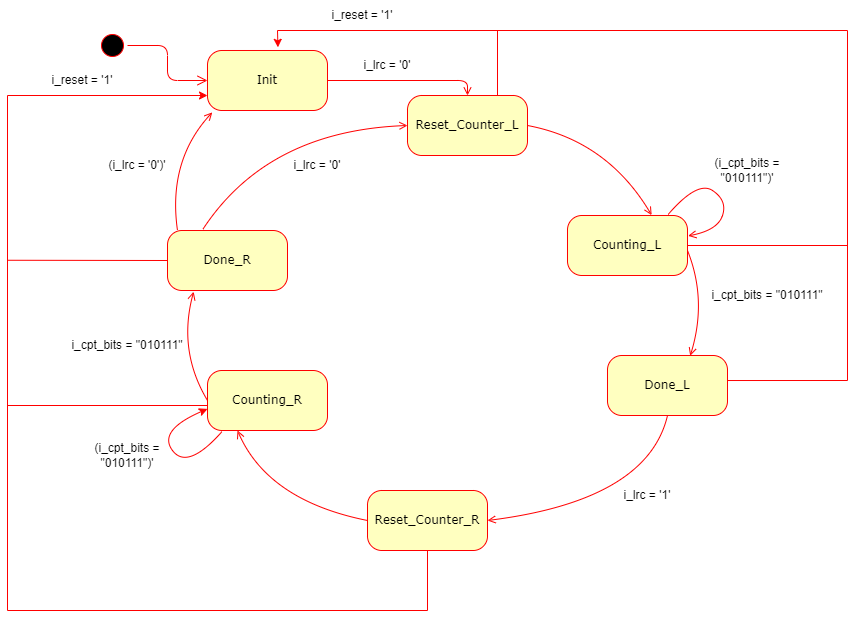

The diagram above was exported from draw.io. Its source (the exported page's mxGraphModel, read from the mxfile embedded in the PNG):
<mxGraphModel dx="1195" dy="622" grid="1" gridSize="10" guides="1" tooltips="1" connect="1" arrows="1" fold="1" page="1" pageScale="1" pageWidth="1100" pageHeight="850" background="none" math="0" shadow="0">
  <root>
    <mxCell id="0" />
    <mxCell id="1" parent="0" />
    <mxCell id="382b91b5511bd0f7-1" value="" style="ellipse;html=1;shape=startState;fillColor=#000000;strokeColor=#ff0000;rounded=1;shadow=0;comic=0;labelBackgroundColor=none;fontFamily=Verdana;fontSize=12;fontColor=#000000;align=center;direction=south;" parent="1" vertex="1">
      <mxGeometry x="130" y="100" width="30" height="30" as="geometry" />
    </mxCell>
    <mxCell id="382b91b5511bd0f7-6" value="Init" style="rounded=1;whiteSpace=wrap;html=1;arcSize=24;fillColor=#ffffc0;strokeColor=#ff0000;shadow=0;comic=0;labelBackgroundColor=none;fontFamily=Verdana;fontSize=12;fontColor=#000000;align=center;" parent="1" vertex="1">
      <mxGeometry x="240" y="120" width="120" height="60" as="geometry" />
    </mxCell>
    <mxCell id="2a3bc250acf0617d-9" style="edgeStyle=orthogonalEdgeStyle;html=1;labelBackgroundColor=none;endArrow=open;endSize=8;strokeColor=#ff0000;fontFamily=Verdana;fontSize=12;align=left;" parent="1" source="382b91b5511bd0f7-1" target="382b91b5511bd0f7-6" edge="1">
      <mxGeometry relative="1" as="geometry" />
    </mxCell>
    <mxCell id="xTvF3Wg4ogScs-nrzdHA-1" value="Reset_Counter_L" style="rounded=1;whiteSpace=wrap;html=1;arcSize=24;fillColor=#ffffc0;strokeColor=#ff0000;shadow=0;comic=0;labelBackgroundColor=none;fontFamily=Verdana;fontSize=12;fontColor=#000000;align=center;" vertex="1" parent="1">
      <mxGeometry x="440" y="165" width="120" height="60" as="geometry" />
    </mxCell>
    <mxCell id="xTvF3Wg4ogScs-nrzdHA-2" value="Reset_Counter_R" style="rounded=1;whiteSpace=wrap;html=1;arcSize=24;fillColor=#ffffc0;strokeColor=#ff0000;shadow=0;comic=0;labelBackgroundColor=none;fontFamily=Verdana;fontSize=12;fontColor=#000000;align=center;" vertex="1" parent="1">
      <mxGeometry x="400" y="560" width="120" height="60" as="geometry" />
    </mxCell>
    <mxCell id="xTvF3Wg4ogScs-nrzdHA-3" value="Counting_L" style="rounded=1;whiteSpace=wrap;html=1;arcSize=24;fillColor=#ffffc0;strokeColor=#ff0000;shadow=0;comic=0;labelBackgroundColor=none;fontFamily=Verdana;fontSize=12;fontColor=#000000;align=center;" vertex="1" parent="1">
      <mxGeometry x="600" y="285" width="120" height="60" as="geometry" />
    </mxCell>
    <mxCell id="xTvF3Wg4ogScs-nrzdHA-4" value="Counting_R" style="rounded=1;whiteSpace=wrap;html=1;arcSize=24;fillColor=#ffffc0;strokeColor=#ff0000;shadow=0;comic=0;labelBackgroundColor=none;fontFamily=Verdana;fontSize=12;fontColor=#000000;align=center;" vertex="1" parent="1">
      <mxGeometry x="240" y="440" width="120" height="60" as="geometry" />
    </mxCell>
    <mxCell id="xTvF3Wg4ogScs-nrzdHA-5" value="Done_L" style="rounded=1;whiteSpace=wrap;html=1;arcSize=24;fillColor=#ffffc0;strokeColor=#ff0000;shadow=0;comic=0;labelBackgroundColor=none;fontFamily=Verdana;fontSize=12;fontColor=#000000;align=center;" vertex="1" parent="1">
      <mxGeometry x="640" y="425" width="120" height="60" as="geometry" />
    </mxCell>
    <mxCell id="xTvF3Wg4ogScs-nrzdHA-6" value="Done_R" style="rounded=1;whiteSpace=wrap;html=1;arcSize=24;fillColor=#ffffc0;strokeColor=#ff0000;shadow=0;comic=0;labelBackgroundColor=none;fontFamily=Verdana;fontSize=12;fontColor=#000000;align=center;" vertex="1" parent="1">
      <mxGeometry x="200" y="300" width="120" height="60" as="geometry" />
    </mxCell>
    <mxCell id="xTvF3Wg4ogScs-nrzdHA-7" value="" style="endArrow=open;html=1;rounded=1;exitX=1;exitY=0.5;exitDx=0;exitDy=0;entryX=0.5;entryY=0;entryDx=0;entryDy=0;fillColor=#f8cecc;strokeColor=#FF0000;endFill=0;curved=0;" edge="1" parent="1" source="382b91b5511bd0f7-6" target="xTvF3Wg4ogScs-nrzdHA-1">
      <mxGeometry width="50" height="50" relative="1" as="geometry">
        <mxPoint x="450" y="400" as="sourcePoint" />
        <mxPoint x="500" y="160" as="targetPoint" />
        <Array as="points">
          <mxPoint x="500" y="150" />
        </Array>
      </mxGeometry>
    </mxCell>
    <mxCell id="xTvF3Wg4ogScs-nrzdHA-8" value="" style="endArrow=open;html=1;rounded=0;exitX=1;exitY=0.5;exitDx=0;exitDy=0;entryX=0.701;entryY=-0.006;entryDx=0;entryDy=0;fillColor=#f8cecc;strokeColor=#FF0000;endFill=0;curved=1;entryPerimeter=0;" edge="1" parent="1" source="xTvF3Wg4ogScs-nrzdHA-1" target="xTvF3Wg4ogScs-nrzdHA-3">
      <mxGeometry width="50" height="50" relative="1" as="geometry">
        <mxPoint x="620" y="210" as="sourcePoint" />
        <mxPoint x="760" y="225" as="targetPoint" />
        <Array as="points">
          <mxPoint x="640" y="210" />
        </Array>
      </mxGeometry>
    </mxCell>
    <mxCell id="xTvF3Wg4ogScs-nrzdHA-9" value="" style="endArrow=open;html=1;rounded=0;exitX=0.5;exitY=1;exitDx=0;exitDy=0;fillColor=#f8cecc;strokeColor=#FF0000;endFill=0;curved=1;entryX=1;entryY=0.5;entryDx=0;entryDy=0;" edge="1" parent="1" source="xTvF3Wg4ogScs-nrzdHA-5" target="xTvF3Wg4ogScs-nrzdHA-2">
      <mxGeometry width="50" height="50" relative="1" as="geometry">
        <mxPoint x="680" y="520" as="sourcePoint" />
        <mxPoint x="530" y="590" as="targetPoint" />
        <Array as="points">
          <mxPoint x="680" y="570" />
        </Array>
      </mxGeometry>
    </mxCell>
    <mxCell id="xTvF3Wg4ogScs-nrzdHA-10" value="" style="endArrow=open;html=1;rounded=0;exitX=1;exitY=0.5;exitDx=0;exitDy=0;entryX=0.689;entryY=0.005;entryDx=0;entryDy=0;fillColor=#f8cecc;strokeColor=#FF0000;endFill=0;curved=1;entryPerimeter=0;" edge="1" parent="1" target="xTvF3Wg4ogScs-nrzdHA-5">
      <mxGeometry width="50" height="50" relative="1" as="geometry">
        <mxPoint x="720" y="320" as="sourcePoint" />
        <mxPoint x="816" y="411" as="targetPoint" />
        <Array as="points">
          <mxPoint x="740" y="370" />
        </Array>
      </mxGeometry>
    </mxCell>
    <mxCell id="xTvF3Wg4ogScs-nrzdHA-11" value="" style="endArrow=open;html=1;rounded=0;exitX=0;exitY=0.5;exitDx=0;exitDy=0;entryX=0.25;entryY=1;entryDx=0;entryDy=0;fillColor=#f8cecc;strokeColor=#FF0000;endFill=0;curved=1;" edge="1" parent="1" source="xTvF3Wg4ogScs-nrzdHA-2" target="xTvF3Wg4ogScs-nrzdHA-4">
      <mxGeometry width="50" height="50" relative="1" as="geometry">
        <mxPoint x="180" y="500" as="sourcePoint" />
        <mxPoint x="304" y="590" as="targetPoint" />
        <Array as="points">
          <mxPoint x="300" y="570" />
        </Array>
      </mxGeometry>
    </mxCell>
    <mxCell id="xTvF3Wg4ogScs-nrzdHA-12" value="" style="endArrow=open;html=1;rounded=0;exitX=0;exitY=0.5;exitDx=0;exitDy=0;entryX=0.218;entryY=1.02;entryDx=0;entryDy=0;fillColor=#f8cecc;strokeColor=#FF0000;endFill=0;curved=1;entryPerimeter=0;" edge="1" parent="1" source="xTvF3Wg4ogScs-nrzdHA-4" target="xTvF3Wg4ogScs-nrzdHA-6">
      <mxGeometry width="50" height="50" relative="1" as="geometry">
        <mxPoint x="120" y="402.5" as="sourcePoint" />
        <mxPoint x="123" y="507.5" as="targetPoint" />
        <Array as="points">
          <mxPoint x="210" y="420" />
        </Array>
      </mxGeometry>
    </mxCell>
    <mxCell id="xTvF3Wg4ogScs-nrzdHA-13" value="" style="endArrow=open;html=1;rounded=0;exitX=0.293;exitY=-0.015;exitDx=0;exitDy=0;fillColor=#f8cecc;strokeColor=#FF0000;endFill=0;curved=1;exitPerimeter=0;" edge="1" parent="1" source="xTvF3Wg4ogScs-nrzdHA-6">
      <mxGeometry width="50" height="50" relative="1" as="geometry">
        <mxPoint x="500" y="255" as="sourcePoint" />
        <mxPoint x="440" y="195" as="targetPoint" />
        <Array as="points">
          <mxPoint x="300" y="200" />
        </Array>
      </mxGeometry>
    </mxCell>
    <mxCell id="xTvF3Wg4ogScs-nrzdHA-14" value="i_lrc = '0'" style="text;html=1;strokeColor=none;fillColor=none;align=center;verticalAlign=middle;whiteSpace=wrap;rounded=0;" vertex="1" parent="1">
      <mxGeometry x="390" y="120" width="60" height="30" as="geometry" />
    </mxCell>
    <mxCell id="xTvF3Wg4ogScs-nrzdHA-16" value="i_lrc = '0'" style="text;html=1;strokeColor=none;fillColor=none;align=center;verticalAlign=middle;whiteSpace=wrap;rounded=0;" vertex="1" parent="1">
      <mxGeometry x="320" y="220" width="60" height="30" as="geometry" />
    </mxCell>
    <mxCell id="xTvF3Wg4ogScs-nrzdHA-17" value="" style="endArrow=open;html=1;rounded=0;exitX=0;exitY=0.5;exitDx=0;exitDy=0;entryX=0.04;entryY=1.031;entryDx=0;entryDy=0;fillColor=#f8cecc;strokeColor=#FF0000;endFill=0;curved=1;entryPerimeter=0;" edge="1" parent="1" target="382b91b5511bd0f7-6">
      <mxGeometry width="50" height="50" relative="1" as="geometry">
        <mxPoint x="210" y="300" as="sourcePoint" />
        <mxPoint x="196" y="191" as="targetPoint" />
        <Array as="points">
          <mxPoint x="200" y="230" />
        </Array>
      </mxGeometry>
    </mxCell>
    <mxCell id="xTvF3Wg4ogScs-nrzdHA-18" value="(i_lrc = '0')'" style="text;html=1;strokeColor=none;fillColor=none;align=center;verticalAlign=middle;whiteSpace=wrap;rounded=0;" vertex="1" parent="1">
      <mxGeometry x="130" y="220" width="80" height="30" as="geometry" />
    </mxCell>
    <mxCell id="xTvF3Wg4ogScs-nrzdHA-20" value="i_cpt_bits = &quot;010111&quot;" style="text;html=1;strokeColor=none;fillColor=none;align=center;verticalAlign=middle;whiteSpace=wrap;rounded=0;" vertex="1" parent="1">
      <mxGeometry x="740" y="350" width="120" height="30" as="geometry" />
    </mxCell>
    <mxCell id="xTvF3Wg4ogScs-nrzdHA-21" value="i_cpt_bits = &quot;010111&quot;" style="text;html=1;strokeColor=none;fillColor=none;align=center;verticalAlign=middle;whiteSpace=wrap;rounded=0;" vertex="1" parent="1">
      <mxGeometry x="100" y="400" width="120" height="30" as="geometry" />
    </mxCell>
    <mxCell id="xTvF3Wg4ogScs-nrzdHA-22" value="i_lrc = '1'" style="text;html=1;strokeColor=none;fillColor=none;align=center;verticalAlign=middle;whiteSpace=wrap;rounded=0;" vertex="1" parent="1">
      <mxGeometry x="650" y="550" width="60" height="30" as="geometry" />
    </mxCell>
    <mxCell id="xTvF3Wg4ogScs-nrzdHA-24" value="" style="endArrow=open;html=1;rounded=0;exitX=0.839;exitY=-0.018;exitDx=0;exitDy=0;entryX=1.005;entryY=0.339;entryDx=0;entryDy=0;fillColor=#f8cecc;strokeColor=#FF0000;endFill=0;curved=1;entryPerimeter=0;exitPerimeter=0;" edge="1" parent="1" source="xTvF3Wg4ogScs-nrzdHA-3" target="xTvF3Wg4ogScs-nrzdHA-3">
      <mxGeometry width="50" height="50" relative="1" as="geometry">
        <mxPoint x="700" y="255" as="sourcePoint" />
        <mxPoint x="824" y="345" as="targetPoint" />
        <Array as="points">
          <mxPoint x="730" y="250" />
          <mxPoint x="760" y="270" />
          <mxPoint x="750" y="300" />
        </Array>
      </mxGeometry>
    </mxCell>
    <mxCell id="xTvF3Wg4ogScs-nrzdHA-25" value="(i_cpt_bits = &quot;010111&quot;)'" style="text;html=1;strokeColor=none;fillColor=none;align=center;verticalAlign=middle;whiteSpace=wrap;rounded=0;" vertex="1" parent="1">
      <mxGeometry x="720" y="225" width="120" height="30" as="geometry" />
    </mxCell>
    <mxCell id="xTvF3Wg4ogScs-nrzdHA-27" value="" style="endArrow=classic;html=1;rounded=0;entryX=0;entryY=0.64;entryDx=0;entryDy=0;entryPerimeter=0;curved=1;fillColor=#e51400;strokeColor=#ff0000;exitX=0.12;exitY=1.02;exitDx=0;exitDy=0;exitPerimeter=0;" edge="1" parent="1" source="xTvF3Wg4ogScs-nrzdHA-4" target="xTvF3Wg4ogScs-nrzdHA-4">
      <mxGeometry width="50" height="50" relative="1" as="geometry">
        <mxPoint x="210" y="540" as="sourcePoint" />
        <mxPoint x="178.55999999999995" y="499.9999999999999" as="targetPoint" />
        <Array as="points">
          <mxPoint x="220" y="540" />
          <mxPoint x="190" y="500" />
        </Array>
      </mxGeometry>
    </mxCell>
    <mxCell id="xTvF3Wg4ogScs-nrzdHA-29" value="(i_cpt_bits = &quot;010111&quot;)'" style="text;html=1;strokeColor=none;fillColor=none;align=center;verticalAlign=middle;whiteSpace=wrap;rounded=0;" vertex="1" parent="1">
      <mxGeometry x="100" y="510" width="120" height="30" as="geometry" />
    </mxCell>
    <mxCell id="xTvF3Wg4ogScs-nrzdHA-30" value="" style="endArrow=classic;html=1;rounded=0;exitX=0.5;exitY=1;exitDx=0;exitDy=0;entryX=0;entryY=0.75;entryDx=0;entryDy=0;fillColor=#e51400;strokeColor=#ff0000;" edge="1" parent="1" source="xTvF3Wg4ogScs-nrzdHA-2" target="382b91b5511bd0f7-6">
      <mxGeometry width="50" height="50" relative="1" as="geometry">
        <mxPoint x="410" y="720" as="sourcePoint" />
        <mxPoint x="100" y="280" as="targetPoint" />
        <Array as="points">
          <mxPoint x="460" y="680" />
          <mxPoint x="40" y="680" />
          <mxPoint x="40" y="165" />
        </Array>
      </mxGeometry>
    </mxCell>
    <mxCell id="xTvF3Wg4ogScs-nrzdHA-31" value="" style="endArrow=none;html=1;rounded=0;endFill=0;fillColor=#e51400;strokeColor=#ff0000;" edge="1" parent="1">
      <mxGeometry width="50" height="50" relative="1" as="geometry">
        <mxPoint x="240" y="475" as="sourcePoint" />
        <mxPoint x="40" y="475" as="targetPoint" />
      </mxGeometry>
    </mxCell>
    <mxCell id="xTvF3Wg4ogScs-nrzdHA-32" value="" style="endArrow=none;html=1;rounded=0;endFill=0;fillColor=#e51400;strokeColor=#ff0000;" edge="1" parent="1">
      <mxGeometry width="50" height="50" relative="1" as="geometry">
        <mxPoint x="200" y="330" as="sourcePoint" />
        <mxPoint x="40" y="329.76" as="targetPoint" />
      </mxGeometry>
    </mxCell>
    <mxCell id="xTvF3Wg4ogScs-nrzdHA-33" value="" style="endArrow=classic;html=1;rounded=0;exitX=1;exitY=0.417;exitDx=0;exitDy=0;exitPerimeter=0;entryX=0.587;entryY=-0.053;entryDx=0;entryDy=0;entryPerimeter=0;fillColor=#e51400;strokeColor=#ff0000;" edge="1" parent="1" source="xTvF3Wg4ogScs-nrzdHA-5" target="382b91b5511bd0f7-6">
      <mxGeometry width="50" height="50" relative="1" as="geometry">
        <mxPoint x="800" y="450" as="sourcePoint" />
        <mxPoint x="850" y="400" as="targetPoint" />
        <Array as="points">
          <mxPoint x="880" y="450" />
          <mxPoint x="880" y="100" />
          <mxPoint x="310" y="100" />
        </Array>
      </mxGeometry>
    </mxCell>
    <mxCell id="xTvF3Wg4ogScs-nrzdHA-35" value="" style="endArrow=none;html=1;rounded=0;exitX=0.75;exitY=0;exitDx=0;exitDy=0;fillColor=#e51400;strokeColor=#ff0000;" edge="1" parent="1" source="xTvF3Wg4ogScs-nrzdHA-1">
      <mxGeometry width="50" height="50" relative="1" as="geometry">
        <mxPoint x="360" y="390" as="sourcePoint" />
        <mxPoint x="530" y="100" as="targetPoint" />
      </mxGeometry>
    </mxCell>
    <mxCell id="xTvF3Wg4ogScs-nrzdHA-37" value="" style="endArrow=none;html=1;rounded=0;exitX=1;exitY=0.5;exitDx=0;exitDy=0;fillColor=#e51400;strokeColor=#ff0000;" edge="1" parent="1" source="xTvF3Wg4ogScs-nrzdHA-3">
      <mxGeometry width="50" height="50" relative="1" as="geometry">
        <mxPoint x="780" y="320" as="sourcePoint" />
        <mxPoint x="880" y="315" as="targetPoint" />
      </mxGeometry>
    </mxCell>
    <mxCell id="xTvF3Wg4ogScs-nrzdHA-38" value="i_reset = '1'" style="text;html=1;strokeColor=none;fillColor=none;align=center;verticalAlign=middle;whiteSpace=wrap;rounded=0;" vertex="1" parent="1">
      <mxGeometry x="80" y="135" width="70" height="30" as="geometry" />
    </mxCell>
    <mxCell id="xTvF3Wg4ogScs-nrzdHA-39" value="i_reset = '1'" style="text;html=1;strokeColor=none;fillColor=none;align=center;verticalAlign=middle;whiteSpace=wrap;rounded=0;" vertex="1" parent="1">
      <mxGeometry x="360" y="70" width="70" height="30" as="geometry" />
    </mxCell>
  </root>
</mxGraphModel>